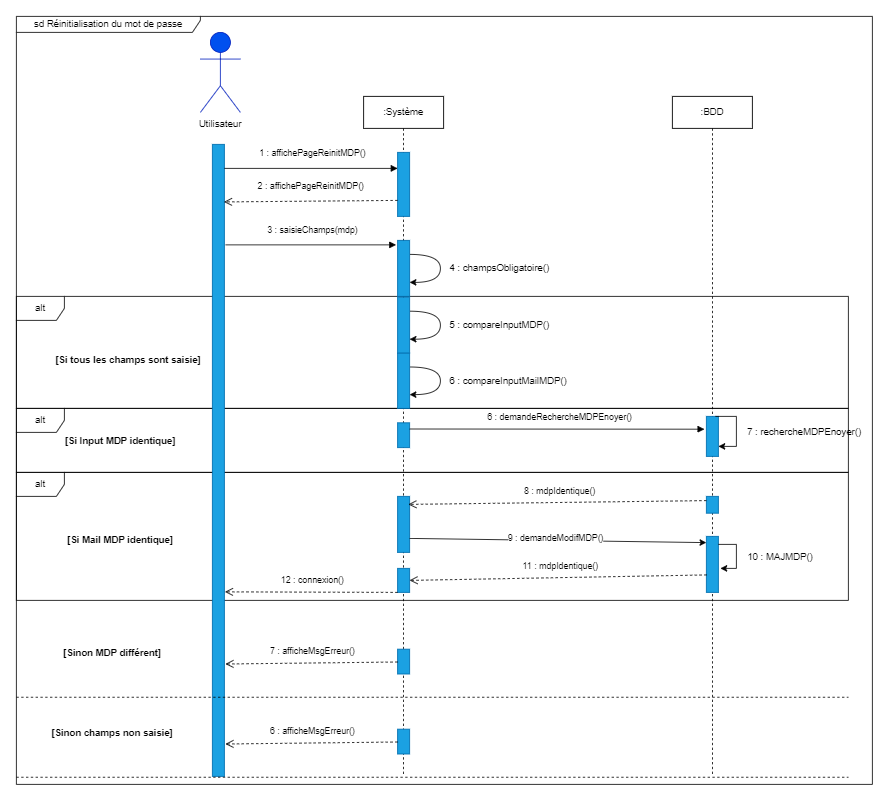

The diagram above was exported from draw.io. Its source (the exported page's mxGraphModel, read from the mxfile embedded in the PNG):
<mxGraphModel dx="2605" dy="921" grid="1" gridSize="10" guides="1" tooltips="1" connect="1" arrows="1" fold="1" page="1" pageScale="1" pageWidth="827" pageHeight="1169" math="0" shadow="0">
  <root>
    <mxCell id="0" />
    <mxCell id="1" parent="0" />
    <mxCell id="YeQ4RLPr-aOqJVt5t8fd-67" value="alt" style="shape=umlFrame;whiteSpace=wrap;html=1;" vertex="1" parent="1">
      <mxGeometry x="-120" y="740" width="1040" height="160" as="geometry" />
    </mxCell>
    <mxCell id="YeQ4RLPr-aOqJVt5t8fd-1" value="alt" style="shape=umlFrame;whiteSpace=wrap;html=1;" vertex="1" parent="1">
      <mxGeometry x="-120" y="660" width="1040" height="80" as="geometry" />
    </mxCell>
    <mxCell id="YeQ4RLPr-aOqJVt5t8fd-2" value="alt" style="shape=umlFrame;whiteSpace=wrap;html=1;" vertex="1" parent="1">
      <mxGeometry x="-120" y="520" width="1040" height="140" as="geometry" />
    </mxCell>
    <mxCell id="YeQ4RLPr-aOqJVt5t8fd-3" value="&lt;b&gt;Utilisateur&lt;/b&gt;" style="shape=umlActor;verticalLabelPosition=bottom;verticalAlign=top;html=1;fillColor=#0050ef;fontColor=#ffffff;strokeColor=#001DBC;" vertex="1" parent="1">
      <mxGeometry x="110" y="190" width="50" height="100" as="geometry" />
    </mxCell>
    <mxCell id="YeQ4RLPr-aOqJVt5t8fd-4" value="Utilisateur" style="text;html=1;strokeColor=none;fillColor=none;align=center;verticalAlign=middle;whiteSpace=wrap;rounded=0;" vertex="1" parent="1">
      <mxGeometry x="105" y="290" width="60" height="30" as="geometry" />
    </mxCell>
    <mxCell id="YeQ4RLPr-aOqJVt5t8fd-5" value=":Système" style="shape=umlLifeline;perimeter=lifelinePerimeter;whiteSpace=wrap;html=1;container=1;collapsible=0;recursiveResize=0;outlineConnect=0;" vertex="1" parent="1">
      <mxGeometry x="314" y="270" width="100" height="850" as="geometry" />
    </mxCell>
    <mxCell id="YeQ4RLPr-aOqJVt5t8fd-6" value="" style="rounded=0;whiteSpace=wrap;html=1;fillColor=#1ba1e2;fontColor=#ffffff;strokeColor=#006EAF;" vertex="1" parent="YeQ4RLPr-aOqJVt5t8fd-5">
      <mxGeometry x="42.5" y="180" width="15" height="70" as="geometry" />
    </mxCell>
    <mxCell id="YeQ4RLPr-aOqJVt5t8fd-7" style="edgeStyle=orthogonalEdgeStyle;rounded=0;orthogonalLoop=1;jettySize=auto;html=1;exitX=1;exitY=0.25;exitDx=0;exitDy=0;entryX=1;entryY=0.75;entryDx=0;entryDy=0;curved=1;" edge="1" parent="YeQ4RLPr-aOqJVt5t8fd-5" source="YeQ4RLPr-aOqJVt5t8fd-6" target="YeQ4RLPr-aOqJVt5t8fd-6">
      <mxGeometry relative="1" as="geometry">
        <Array as="points">
          <mxPoint x="96" y="197" />
          <mxPoint x="96" y="232" />
        </Array>
      </mxGeometry>
    </mxCell>
    <mxCell id="YeQ4RLPr-aOqJVt5t8fd-8" value="" style="rounded=0;whiteSpace=wrap;html=1;fillColor=#1ba1e2;fontColor=#ffffff;strokeColor=#006EAF;" vertex="1" parent="YeQ4RLPr-aOqJVt5t8fd-5">
      <mxGeometry x="42.5" y="251" width="15" height="70" as="geometry" />
    </mxCell>
    <mxCell id="YeQ4RLPr-aOqJVt5t8fd-9" style="edgeStyle=orthogonalEdgeStyle;rounded=0;orthogonalLoop=1;jettySize=auto;html=1;exitX=1;exitY=0.25;exitDx=0;exitDy=0;entryX=1;entryY=0.75;entryDx=0;entryDy=0;curved=1;" edge="1" parent="YeQ4RLPr-aOqJVt5t8fd-5" source="YeQ4RLPr-aOqJVt5t8fd-8" target="YeQ4RLPr-aOqJVt5t8fd-8">
      <mxGeometry relative="1" as="geometry">
        <Array as="points">
          <mxPoint x="96" y="268" />
          <mxPoint x="96" y="303" />
        </Array>
      </mxGeometry>
    </mxCell>
    <mxCell id="YeQ4RLPr-aOqJVt5t8fd-10" value="" style="rounded=0;whiteSpace=wrap;html=1;fillColor=#1ba1e2;fontColor=#ffffff;strokeColor=#006EAF;" vertex="1" parent="YeQ4RLPr-aOqJVt5t8fd-5">
      <mxGeometry x="42.5" y="408" width="15" height="31" as="geometry" />
    </mxCell>
    <mxCell id="YeQ4RLPr-aOqJVt5t8fd-11" value="" style="rounded=0;whiteSpace=wrap;html=1;fillColor=#1ba1e2;fontColor=#ffffff;strokeColor=#006EAF;" vertex="1" parent="YeQ4RLPr-aOqJVt5t8fd-5">
      <mxGeometry x="42.5" y="500" width="15" height="70" as="geometry" />
    </mxCell>
    <mxCell id="YeQ4RLPr-aOqJVt5t8fd-12" value="" style="rounded=0;whiteSpace=wrap;html=1;fillColor=#1ba1e2;fontColor=#ffffff;strokeColor=#006EAF;" vertex="1" parent="YeQ4RLPr-aOqJVt5t8fd-5">
      <mxGeometry x="42.5" y="691" width="15" height="31" as="geometry" />
    </mxCell>
    <mxCell id="YeQ4RLPr-aOqJVt5t8fd-13" value="" style="rounded=0;whiteSpace=wrap;html=1;fillColor=#1ba1e2;fontColor=#ffffff;strokeColor=#006EAF;" vertex="1" parent="YeQ4RLPr-aOqJVt5t8fd-5">
      <mxGeometry x="42.5" y="791" width="15" height="31" as="geometry" />
    </mxCell>
    <mxCell id="YeQ4RLPr-aOqJVt5t8fd-43" style="edgeStyle=orthogonalEdgeStyle;rounded=0;orthogonalLoop=1;jettySize=auto;html=1;exitX=1;exitY=0.25;exitDx=0;exitDy=0;entryX=1;entryY=0.75;entryDx=0;entryDy=0;curved=1;" edge="1" source="YeQ4RLPr-aOqJVt5t8fd-45" target="YeQ4RLPr-aOqJVt5t8fd-45" parent="YeQ4RLPr-aOqJVt5t8fd-5">
      <mxGeometry relative="1" as="geometry">
        <Array as="points">
          <mxPoint x="96" y="338" />
          <mxPoint x="96" y="373" />
        </Array>
      </mxGeometry>
    </mxCell>
    <mxCell id="YeQ4RLPr-aOqJVt5t8fd-45" value="" style="rounded=0;whiteSpace=wrap;html=1;fillColor=#1ba1e2;fontColor=#ffffff;strokeColor=#006EAF;" vertex="1" parent="YeQ4RLPr-aOqJVt5t8fd-5">
      <mxGeometry x="42.5" y="321" width="15" height="69" as="geometry" />
    </mxCell>
    <mxCell id="YeQ4RLPr-aOqJVt5t8fd-70" value="" style="rounded=0;whiteSpace=wrap;html=1;fillColor=#1ba1e2;fontColor=#ffffff;strokeColor=#006EAF;" vertex="1" parent="YeQ4RLPr-aOqJVt5t8fd-5">
      <mxGeometry x="42.5" y="590" width="15" height="30" as="geometry" />
    </mxCell>
    <mxCell id="YeQ4RLPr-aOqJVt5t8fd-14" value=":BDD" style="shape=umlLifeline;perimeter=lifelinePerimeter;whiteSpace=wrap;html=1;container=1;collapsible=0;recursiveResize=0;outlineConnect=0;" vertex="1" parent="1">
      <mxGeometry x="700" y="270" width="100" height="850" as="geometry" />
    </mxCell>
    <mxCell id="YeQ4RLPr-aOqJVt5t8fd-15" value="" style="rounded=0;whiteSpace=wrap;html=1;fillColor=#1ba1e2;fontColor=#ffffff;strokeColor=#006EAF;" vertex="1" parent="YeQ4RLPr-aOqJVt5t8fd-14">
      <mxGeometry x="42.5" y="400" width="15" height="50" as="geometry" />
    </mxCell>
    <mxCell id="YeQ4RLPr-aOqJVt5t8fd-16" style="edgeStyle=orthogonalEdgeStyle;rounded=0;orthogonalLoop=1;jettySize=auto;html=1;exitX=0.75;exitY=0;exitDx=0;exitDy=0;entryX=1;entryY=0.75;entryDx=0;entryDy=0;" edge="1" parent="YeQ4RLPr-aOqJVt5t8fd-14" source="YeQ4RLPr-aOqJVt5t8fd-15" target="YeQ4RLPr-aOqJVt5t8fd-15">
      <mxGeometry relative="1" as="geometry">
        <Array as="points">
          <mxPoint x="80" y="400" />
          <mxPoint x="80" y="437" />
        </Array>
      </mxGeometry>
    </mxCell>
    <mxCell id="YeQ4RLPr-aOqJVt5t8fd-17" value="" style="rounded=0;whiteSpace=wrap;html=1;fillColor=#1ba1e2;fontColor=#ffffff;strokeColor=#006EAF;" vertex="1" parent="YeQ4RLPr-aOqJVt5t8fd-14">
      <mxGeometry x="42.5" y="500" width="15" height="21" as="geometry" />
    </mxCell>
    <mxCell id="YeQ4RLPr-aOqJVt5t8fd-61" value="" style="rounded=0;whiteSpace=wrap;html=1;fillColor=#1ba1e2;fontColor=#ffffff;strokeColor=#006EAF;" vertex="1" parent="YeQ4RLPr-aOqJVt5t8fd-14">
      <mxGeometry x="42.5" y="550" width="15" height="70" as="geometry" />
    </mxCell>
    <mxCell id="YeQ4RLPr-aOqJVt5t8fd-65" style="edgeStyle=orthogonalEdgeStyle;rounded=0;orthogonalLoop=1;jettySize=auto;html=1;" edge="1" parent="YeQ4RLPr-aOqJVt5t8fd-14" source="YeQ4RLPr-aOqJVt5t8fd-61">
      <mxGeometry relative="1" as="geometry">
        <mxPoint x="60" y="590" as="targetPoint" />
        <Array as="points">
          <mxPoint x="80" y="560" />
          <mxPoint x="80" y="590" />
        </Array>
      </mxGeometry>
    </mxCell>
    <mxCell id="YeQ4RLPr-aOqJVt5t8fd-18" value="" style="rounded=0;whiteSpace=wrap;html=1;fillColor=#1ba1e2;fontColor=#ffffff;strokeColor=#006EAF;" vertex="1" parent="1">
      <mxGeometry x="125" y="330" width="15" height="790" as="geometry" />
    </mxCell>
    <mxCell id="YeQ4RLPr-aOqJVt5t8fd-19" value="" style="rounded=0;whiteSpace=wrap;html=1;fillColor=#1ba1e2;fontColor=#ffffff;strokeColor=#006EAF;" vertex="1" parent="1">
      <mxGeometry x="356.5" y="340" width="15" height="80" as="geometry" />
    </mxCell>
    <mxCell id="YeQ4RLPr-aOqJVt5t8fd-20" value="2 : affichePageReinitMDP()" style="html=1;verticalAlign=bottom;endArrow=open;dashed=1;endSize=8;rounded=0;entryX=0.966;entryY=0.091;entryDx=0;entryDy=0;entryPerimeter=0;exitX=0;exitY=0.75;exitDx=0;exitDy=0;" edge="1" parent="1" source="YeQ4RLPr-aOqJVt5t8fd-19" target="YeQ4RLPr-aOqJVt5t8fd-18">
      <mxGeometry x="-0.0028" y="-10" relative="1" as="geometry">
        <mxPoint x="340" y="430" as="sourcePoint" />
        <mxPoint x="260" y="430" as="targetPoint" />
        <mxPoint as="offset" />
      </mxGeometry>
    </mxCell>
    <mxCell id="YeQ4RLPr-aOqJVt5t8fd-21" value="1 : affichePageReinitMDP()" style="html=1;verticalAlign=bottom;endArrow=block;rounded=0;entryX=0;entryY=0.25;entryDx=0;entryDy=0;" edge="1" parent="1" target="YeQ4RLPr-aOqJVt5t8fd-19">
      <mxGeometry x="0.0162" y="10" width="80" relative="1" as="geometry">
        <mxPoint x="140" y="360" as="sourcePoint" />
        <mxPoint x="340" y="430" as="targetPoint" />
        <mxPoint as="offset" />
      </mxGeometry>
    </mxCell>
    <mxCell id="YeQ4RLPr-aOqJVt5t8fd-22" value="3 : saisieChamps(mdp)" style="html=1;verticalAlign=bottom;endArrow=block;rounded=0;exitX=1.087;exitY=0.159;exitDx=0;exitDy=0;entryX=-0.127;entryY=0.08;entryDx=0;entryDy=0;entryPerimeter=0;exitPerimeter=0;" edge="1" parent="1" source="YeQ4RLPr-aOqJVt5t8fd-18" target="YeQ4RLPr-aOqJVt5t8fd-6">
      <mxGeometry x="0.0162" y="10" width="80" relative="1" as="geometry">
        <mxPoint x="155" y="454.5" as="sourcePoint" />
        <mxPoint x="360" y="455" as="targetPoint" />
        <mxPoint as="offset" />
      </mxGeometry>
    </mxCell>
    <mxCell id="YeQ4RLPr-aOqJVt5t8fd-23" value="4 : champsObligatoire()" style="text;html=1;strokeColor=none;fillColor=none;align=center;verticalAlign=middle;whiteSpace=wrap;rounded=0;" vertex="1" parent="1">
      <mxGeometry x="414" y="470" width="140" height="30" as="geometry" />
    </mxCell>
    <mxCell id="YeQ4RLPr-aOqJVt5t8fd-24" value="[Si tous les champs sont saisie]" style="text;align=center;fontStyle=1;verticalAlign=middle;spacingLeft=3;spacingRight=3;strokeColor=none;rotatable=0;points=[[0,0.5],[1,0.5]];portConstraint=eastwest;" vertex="1" parent="1">
      <mxGeometry x="-20" y="585" width="80" height="27" as="geometry" />
    </mxCell>
    <mxCell id="YeQ4RLPr-aOqJVt5t8fd-25" value="[Si Input MDP identique]" style="text;align=center;fontStyle=1;verticalAlign=middle;spacingLeft=3;spacingRight=3;strokeColor=none;rotatable=0;points=[[0,0.5],[1,0.5]];portConstraint=eastwest;" vertex="1" parent="1">
      <mxGeometry x="-30" y="686.5" width="80" height="27" as="geometry" />
    </mxCell>
    <mxCell id="YeQ4RLPr-aOqJVt5t8fd-26" value="5 : compareInputMDP()" style="text;html=1;strokeColor=none;fillColor=none;align=center;verticalAlign=middle;whiteSpace=wrap;rounded=0;" vertex="1" parent="1">
      <mxGeometry x="414" y="541" width="140" height="30" as="geometry" />
    </mxCell>
    <mxCell id="YeQ4RLPr-aOqJVt5t8fd-27" value="6 : demandeRechercheMDPEnoyer()" style="html=1;verticalAlign=bottom;endArrow=block;rounded=0;exitX=1;exitY=0.25;exitDx=0;exitDy=0;" edge="1" parent="1" source="YeQ4RLPr-aOqJVt5t8fd-10">
      <mxGeometry x="0.0162" y="6" width="80" relative="1" as="geometry">
        <mxPoint x="420.00499999999994" y="688.5" as="sourcePoint" />
        <mxPoint x="740" y="686" as="targetPoint" />
        <mxPoint as="offset" />
      </mxGeometry>
    </mxCell>
    <mxCell id="YeQ4RLPr-aOqJVt5t8fd-28" value="7 : rechercheMDPEnoyer()" style="text;html=1;strokeColor=none;fillColor=none;align=center;verticalAlign=middle;whiteSpace=wrap;rounded=0;" vertex="1" parent="1">
      <mxGeometry x="780" y="674" width="170" height="31" as="geometry" />
    </mxCell>
    <mxCell id="YeQ4RLPr-aOqJVt5t8fd-29" value="8 : mdpIdentique()" style="html=1;verticalAlign=bottom;endArrow=open;dashed=1;endSize=8;rounded=0;exitX=0;exitY=0.25;exitDx=0;exitDy=0;" edge="1" parent="1" source="YeQ4RLPr-aOqJVt5t8fd-17">
      <mxGeometry x="-0.0164" y="-6" relative="1" as="geometry">
        <mxPoint x="742.5" y="772" as="sourcePoint" />
        <mxPoint x="370" y="780" as="targetPoint" />
        <mxPoint as="offset" />
      </mxGeometry>
    </mxCell>
    <mxCell id="YeQ4RLPr-aOqJVt5t8fd-31" value="" style="endArrow=none;dashed=1;html=1;rounded=0;" edge="1" parent="1">
      <mxGeometry width="50" height="50" relative="1" as="geometry">
        <mxPoint x="-120" y="1021" as="sourcePoint" />
        <mxPoint x="920" y="1021" as="targetPoint" />
      </mxGeometry>
    </mxCell>
    <mxCell id="YeQ4RLPr-aOqJVt5t8fd-32" value="[Sinon MDP différent]" style="text;align=center;fontStyle=1;verticalAlign=middle;spacingLeft=3;spacingRight=3;strokeColor=none;rotatable=0;points=[[0,0.5],[1,0.5]];portConstraint=eastwest;" vertex="1" parent="1">
      <mxGeometry x="-40" y="951" width="80" height="27" as="geometry" />
    </mxCell>
    <mxCell id="YeQ4RLPr-aOqJVt5t8fd-33" value="7 : afficheMsgErreur()" style="html=1;verticalAlign=bottom;endArrow=open;dashed=1;endSize=8;rounded=0;exitX=0;exitY=0.75;exitDx=0;exitDy=0;entryX=1.089;entryY=0.55;entryDx=0;entryDy=0;entryPerimeter=0;" edge="1" parent="1">
      <mxGeometry x="-0.0164" y="-6" relative="1" as="geometry">
        <mxPoint x="356.5" y="976.9999999999998" as="sourcePoint" />
        <mxPoint x="141.33500000000004" y="979.4999999999998" as="targetPoint" />
        <mxPoint as="offset" />
      </mxGeometry>
    </mxCell>
    <mxCell id="YeQ4RLPr-aOqJVt5t8fd-34" value="[Sinon champs non saisie]" style="text;align=center;fontStyle=1;verticalAlign=middle;spacingLeft=3;spacingRight=3;strokeColor=none;rotatable=0;points=[[0,0.5],[1,0.5]];portConstraint=eastwest;" vertex="1" parent="1">
      <mxGeometry x="-40" y="1051" width="80" height="27" as="geometry" />
    </mxCell>
    <mxCell id="YeQ4RLPr-aOqJVt5t8fd-35" value="" style="endArrow=none;dashed=1;html=1;rounded=0;" edge="1" parent="1">
      <mxGeometry width="50" height="50" relative="1" as="geometry">
        <mxPoint x="-120" y="1121" as="sourcePoint" />
        <mxPoint x="920" y="1121" as="targetPoint" />
      </mxGeometry>
    </mxCell>
    <mxCell id="YeQ4RLPr-aOqJVt5t8fd-36" value="6 : afficheMsgErreur()" style="html=1;verticalAlign=bottom;endArrow=open;dashed=1;endSize=8;rounded=0;exitX=0;exitY=0.75;exitDx=0;exitDy=0;entryX=1.089;entryY=0.55;entryDx=0;entryDy=0;entryPerimeter=0;" edge="1" parent="1">
      <mxGeometry x="-0.0164" y="-6" relative="1" as="geometry">
        <mxPoint x="356.5" y="1077" as="sourcePoint" />
        <mxPoint x="141.33500000000004" y="1079.5" as="targetPoint" />
        <mxPoint as="offset" />
      </mxGeometry>
    </mxCell>
    <mxCell id="YeQ4RLPr-aOqJVt5t8fd-44" value="6 : compareInputMailMDP()" style="text;html=1;strokeColor=none;fillColor=none;align=center;verticalAlign=middle;whiteSpace=wrap;rounded=0;" vertex="1" parent="1">
      <mxGeometry x="400" y="611" width="190" height="30" as="geometry" />
    </mxCell>
    <mxCell id="YeQ4RLPr-aOqJVt5t8fd-62" value="9 : demandeModifMDP()" style="html=1;verticalAlign=bottom;endArrow=classic;rounded=0;exitX=1;exitY=0.75;exitDx=0;exitDy=0;entryX=-0.007;entryY=0.111;entryDx=0;entryDy=0;endFill=1;entryPerimeter=0;" edge="1" parent="1" source="YeQ4RLPr-aOqJVt5t8fd-11" target="YeQ4RLPr-aOqJVt5t8fd-61">
      <mxGeometry x="-0.0164" y="-6" relative="1" as="geometry">
        <mxPoint x="752.5" y="785.25" as="sourcePoint" />
        <mxPoint x="660" y="830" as="targetPoint" />
        <mxPoint as="offset" />
      </mxGeometry>
    </mxCell>
    <mxCell id="YeQ4RLPr-aOqJVt5t8fd-66" value="10 : MAJMDP()" style="text;html=1;strokeColor=none;fillColor=none;align=center;verticalAlign=middle;whiteSpace=wrap;rounded=0;" vertex="1" parent="1">
      <mxGeometry x="780" y="830" width="110" height="31" as="geometry" />
    </mxCell>
    <mxCell id="YeQ4RLPr-aOqJVt5t8fd-68" value="[Si Mail MDP identique]" style="text;align=center;fontStyle=1;verticalAlign=middle;spacingLeft=3;spacingRight=3;strokeColor=none;rotatable=0;points=[[0,0.5],[1,0.5]];portConstraint=eastwest;" vertex="1" parent="1">
      <mxGeometry x="-30" y="810" width="80" height="27" as="geometry" />
    </mxCell>
    <mxCell id="YeQ4RLPr-aOqJVt5t8fd-71" value="11 : mdpIdentique()" style="html=1;verticalAlign=bottom;endArrow=open;dashed=1;endSize=8;rounded=0;exitX=0.024;exitY=0.688;exitDx=0;exitDy=0;entryX=1;entryY=0.5;entryDx=0;entryDy=0;exitPerimeter=0;" edge="1" parent="1" source="YeQ4RLPr-aOqJVt5t8fd-61" target="YeQ4RLPr-aOqJVt5t8fd-70">
      <mxGeometry x="-0.0164" y="-6" relative="1" as="geometry">
        <mxPoint x="744" y="852" as="sourcePoint" />
        <mxPoint x="371.5" y="856.75" as="targetPoint" />
        <mxPoint as="offset" />
      </mxGeometry>
    </mxCell>
    <mxCell id="YeQ4RLPr-aOqJVt5t8fd-72" value="12 : connexion()" style="html=1;verticalAlign=bottom;endArrow=open;dashed=1;endSize=8;rounded=0;exitX=0.024;exitY=0.688;exitDx=0;exitDy=0;exitPerimeter=0;entryX=1.046;entryY=0.708;entryDx=0;entryDy=0;entryPerimeter=0;" edge="1" parent="1" target="YeQ4RLPr-aOqJVt5t8fd-18">
      <mxGeometry x="-0.0164" y="-6" relative="1" as="geometry">
        <mxPoint x="356.5000000000001" y="889.9999999999999" as="sourcePoint" />
        <mxPoint x="-14.860000000000014" y="896.84" as="targetPoint" />
        <mxPoint as="offset" />
      </mxGeometry>
    </mxCell>
    <mxCell id="YeQ4RLPr-aOqJVt5t8fd-74" value="sd Réinitialisation du mot de passe" style="shape=umlFrame;whiteSpace=wrap;html=1;strokeWidth=1;width=230;height=20;" vertex="1" parent="1">
      <mxGeometry x="-120" y="170" width="1070" height="960" as="geometry" />
    </mxCell>
  </root>
</mxGraphModel>